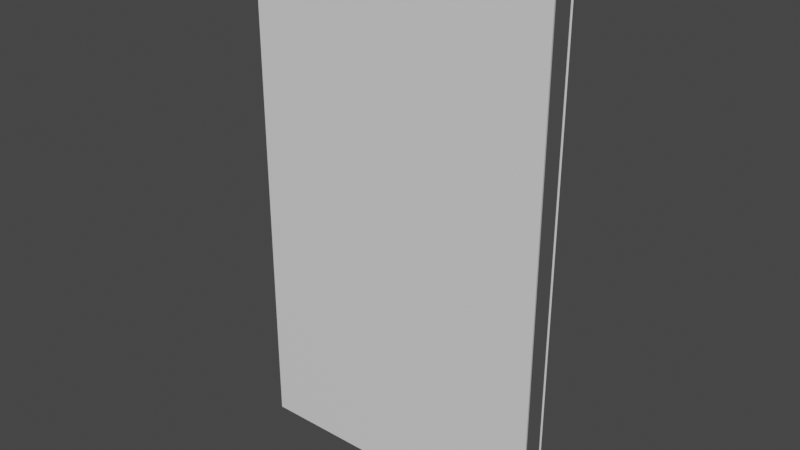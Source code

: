 # Source: Frame2.blend  (saved by Blender 2.90.8; exported with 4.5.12 LTS)
import bpy
from mathutils import Matrix  # noqa: F401  (used for matrix-valued properties, if any)

bpy.ops.wm.read_factory_settings(use_empty=True)
scene = bpy.context.scene
scene.name = 'Scene'

# ---- collections
col_collection = bpy.data.collections.new('Collection'); scene.collection.children.link(col_collection)

# ---- materials (node trees are filled in below, after node groups)
mat_material = bpy.data.materials.new('Material')
mat_material.alpha_threshold = 0.0
mat_material.use_transparent_shadow = False
mat_material.line_color = (0.0, 0.0, 0.0, 1.0)

# ---- material node trees
mat_material.use_nodes = True; mat_material.node_tree.nodes.clear()
_N = mat_material.node_tree.nodes; _L = mat_material.node_tree.links
n0 = _N.new('ShaderNodeOutputMaterial'); n0.name = 'Material Output'; n0.location = (300, 300)
n1 = _N.new('ShaderNodeBsdfPrincipled'); n1.name = 'Principled BSDF'; n1.location = (10, 300)
n1.distribution = 'GGX'
n1.subsurface_method = 'BURLEY'
n1.inputs[2].default_value = 0.4
n1.inputs[3].default_value = 1.45
n1.inputs[27].default_value = (0.0, 0.0, 0.0, 1.0)
n1.inputs[28].default_value = 1.0
_L.new(n1.outputs[0], n0.inputs[0])
n0.is_active_output = True

# ---- world
world_world = bpy.data.worlds.new('World'); scene.world = world_world
world_world.use_nodes = True; world_world.node_tree.nodes.clear()
_N = world_world.node_tree.nodes; _L = world_world.node_tree.links
n0 = _N.new('ShaderNodeOutputWorld'); n0.name = 'World Output'; n0.location = (300, 300)
n1 = _N.new('ShaderNodeBackground'); n1.name = 'Background'; n1.location = (10, 300)
n1.inputs[0].default_value = (0.05088, 0.05088, 0.05088, 1.0)
_L.new(n1.outputs[0], n0.inputs[0])
n0.is_active_output = True
world_world.color = (0.05088, 0.05088, 0.05088)
world_world.use_sun_shadow = False
world_world.sun_shadow_jitter_overblur = 0.0

# ---- meshes
me_cube = bpy.data.meshes.new('Cube')
me_cube.from_pydata([(0.9971, 0.9971, 1.712), (1.003, 1.096, 1.722), (0.9971, 0.9971, -1.712), (1.003, 1.096, -1.722), (0.9971, -0.9971, 1.712), (1.003, -1.208, 1.722), (0.9971, -0.9971, -1.712), (1.003, -1.208, -1.722), (-0.9971, 0.9971, 1.712), (-1.003, 1.096, 1.722), (-0.9971, 0.9971, -1.712), (-1.003, 1.096, -1.722), (-0.9971, -0.9971, 1.712), (-1.003, -1.208, 1.722), (-0.9971, -0.9971, -1.712), (-1.003, -1.208, -1.722), (0.995, 0.995, 1.717), (-0.995, 0.995, 1.717), (-0.995, -0.995, 1.717), (0.995, -0.995, 1.717), (0.995, -1.0, -1.708), (0.995, -1.0, 1.708), (-0.995, -1.0, 1.708), (-0.995, -1.0, -1.708), (-1.0, -0.995, -1.708), (-1.0, -0.995, 1.708), (-1.0, 0.995, 1.708), (-1.0, 0.995, -1.708), (-0.995, 0.995, -1.717), (0.995, 0.995, -1.717), (0.995, -0.995, -1.717), (-0.995, -0.995, -1.717), (1.0, 0.995, -1.708), (1.0, 0.995, 1.708), (1.0, -0.995, 1.708), (1.0, -0.995, -1.708), (-0.995, 1.0, -1.708), (-0.995, 1.0, 1.708), (0.995, 1.0, 1.708), (0.995, 1.0, -1.708)], [], [(16, 17, 8, 0), (17, 16, 1, 9), (17, 18, 12, 8), (18, 17, 9, 13), (18, 19, 4, 12), (19, 18, 13, 5), (19, 16, 0, 4), (16, 19, 5, 1), (20, 21, 4, 6), (21, 20, 7, 5), (21, 22, 12, 4), (22, 21, 5, 13), (22, 23, 14, 12), (23, 22, 13, 15), (23, 20, 6, 14), (20, 23, 15, 7), (24, 25, 12, 14), (25, 24, 15, 13), (25, 26, 8, 12), (26, 25, 13, 9), (26, 27, 10, 8), (27, 26, 9, 11), (27, 24, 14, 10), (24, 27, 11, 15), (28, 29, 2, 10), (29, 28, 11, 3), (29, 30, 6, 2), (30, 29, 3, 7), (30, 31, 14, 6), (31, 30, 7, 15), (31, 28, 10, 14), (28, 31, 15, 11), (32, 33, 0, 2), (33, 32, 3, 1), (33, 34, 4, 0), (34, 33, 1, 5), (34, 35, 6, 4), (35, 34, 5, 7), (35, 32, 2, 6), (32, 35, 7, 3), (36, 37, 8, 10), (37, 36, 11, 9), (37, 38, 0, 8), (38, 37, 9, 1), (38, 39, 2, 0), (39, 38, 1, 3), (39, 36, 10, 2), (36, 39, 3, 11), (13, 15, 7, 5)])
_uv = me_cube.uv_layers.new(name='UVMap')
_uv.uv.foreach_set('vector', [0.9546, 1.279, 0.0512, 1.279, 0.05024, 1.277, 0.9555, 1.277, 0.0512, 0.9691, 0.9546, 0.9691, 0.9581, 1.015, 0.04762, 1.015, 0.972, 1.279, 0.06862, 1.279, 0.06766, 1.277, 0.9729, 1.277, 0.0512, 0.06573, 0.0512, 0.9691, 0.04762, 1.015, 0.04762, -0.0309, 0.0512, 1.279, 0.9546, 1.279, 0.9555, 1.277, 0.05024, 1.277, 0.9546, 0.06573, 0.0512, 0.06573, 0.04762, -0.0309, 0.9581, -0.0309, 0.06862, 1.279, 0.972, 1.279, 0.9729, 1.277, 0.06766, 1.277, 0.9546, 0.9691, 0.9546, 0.06573, 0.9581, -0.0309, 0.9581, 1.015, 0.06635, -0.2753, 0.06635, 1.275, 0.06766, 1.277, 0.06766, -0.277, 0.06635, 1.275, 0.06635, -0.2753, -0.02802, -0.2815, -0.02802, 1.281, 0.9546, 1.275, 0.0512, 1.275, 0.05024, 1.277, 0.9555, 1.277, 0.0512, 0.06346, 0.9546, 0.06346, 0.9581, -0.0309, 0.04762, -0.0309, 0.06635, 1.275, 0.06635, -0.2753, 0.06766, -0.277, 0.06766, 1.277, 0.06635, -0.2753, 0.06635, 1.275, -0.02802, 1.281, -0.02802, -0.2815, 0.0512, -0.2753, 0.9546, -0.2753, 0.9555, -0.277, 0.05024, -0.277, 0.9546, 0.06346, 0.0512, 0.06346, 0.04762, -0.0309, 0.9581, -0.0309, 0.04893, -0.2753, 0.04893, 1.275, 0.05024, 1.277, 0.05024, -0.277, 0.06862, 1.275, 0.06862, -0.2753, -0.02802, -0.2815, -0.02802, 1.281, 0.06862, 1.275, 0.972, 1.275, 0.9729, 1.277, 0.06766, 1.277, 0.972, 1.275, 0.06862, 1.275, -0.02802, 1.281, 1.018, 1.281, 0.04893, 1.275, 0.04893, -0.2753, 0.05024, -0.277, 0.05024, 1.277, 0.972, -0.2753, 0.972, 1.275, 1.018, 1.281, 1.018, -0.2815, 0.972, -0.2753, 0.06862, -0.2753, 0.06766, -0.277, 0.9729, -0.277, 0.06862, -0.2753, 0.972, -0.2753, 1.018, -0.2815, -0.02802, -0.2815, 0.0512, -0.2792, 0.9546, -0.2792, 0.9555, -0.277, 0.05024, -0.277, 0.9546, 0.9691, 0.0512, 0.9691, 0.04762, 1.015, 0.9581, 1.015, 0.972, -0.2792, 0.06862, -0.2792, 0.06766, -0.277, 0.9729, -0.277, 0.9546, 0.06573, 0.9546, 0.9691, 0.9581, 1.015, 0.9581, -0.0309, 0.9546, -0.2792, 0.0512, -0.2792, 0.05024, -0.277, 0.9555, -0.277, 0.0512, 0.06573, 0.9546, 0.06573, 0.9581, -0.0309, 0.04762, -0.0309, 0.06862, -0.2792, 0.972, -0.2792, 0.9729, -0.277, 0.06766, -0.277, 0.0512, 0.9691, 0.0512, 0.06573, 0.04762, -0.0309, 0.04762, 1.015, 0.9568, -0.2753, 0.9568, 1.275, 0.9555, 1.277, 0.9555, -0.277, 0.972, 1.275, 0.972, -0.2753, 1.018, -0.2815, 1.018, 1.281, 0.972, 1.275, 0.06862, 1.275, 0.06766, 1.277, 0.9729, 1.277, 0.06862, 1.275, 0.972, 1.275, 1.018, 1.281, -0.02802, 1.281, 0.9568, 1.275, 0.9568, -0.2753, 0.9555, -0.277, 0.9555, 1.277, 0.06862, -0.2753, 0.06862, 1.275, -0.02802, 1.281, -0.02802, -0.2815, 0.06862, -0.2753, 0.972, -0.2753, 0.9729, -0.277, 0.06766, -0.277, 0.972, -0.2753, 0.06862, -0.2753, -0.02802, -0.2815, 1.018, -0.2815, 0.9742, -0.2753, 0.9742, 1.275, 0.9729, 1.277, 0.9729, -0.277, 0.9742, 1.275, 0.9742, -0.2753, 1.018, -0.2815, 1.018, 1.281, 0.0512, 1.275, 0.9546, 1.275, 0.9555, 1.277, 0.05024, 1.277, 0.9546, 0.9714, 0.0512, 0.9714, 0.04762, 1.015, 0.9581, 1.015, 0.9742, 1.275, 0.9742, -0.2753, 0.9729, -0.277, 0.9729, 1.277, 0.9742, -0.2753, 0.9742, 1.275, 1.018, 1.281, 1.018, -0.2815, 0.9546, -0.2753, 0.0512, -0.2753, 0.05024, -0.277, 0.9555, -0.277, 0.0512, 0.9714, 0.9546, 0.9714, 0.9581, 1.015, 0.04762, 1.015, 0.0004031, 0.9992, 0.0004031, 0.0007528, 1.0, 0.0007528, 1.0, 0.9992])
me_cube.materials.append(mat_material)
me_cube.use_remesh_preserve_volume = False
me_cube.use_remesh_preserve_attributes = False
me_cube.use_mirror_vertex_groups = False
me_cube.update()

# ---- objects
ob_cube = bpy.data.objects.new('Cube', me_cube)

# ---- transforms, parenting, visibility, modifiers, constraints
ob_cube.location = (0.0, 0.0, 0.0)
ob_cube.scale = (1.0, 0.07284, 1.0)
ob_cube.lock_rotations_4d = False
ob_cube.empty_display_type = 'ARROWS'
ob_cube.lineart.crease_threshold = 0.0

# ---- collection membership
col_collection.objects.link(ob_cube)

# ---- scene / render settings (as saved in the file)
scene.frame_start = 1; scene.frame_end = 250; scene.frame_set(1)
scene.render.engine = 'BLENDER_EEVEE_NEXT'
scene.cycles.use_denoising = False
scene.cycles.samples = 128
scene.cycles.sampling_pattern = 'TABULATED_SOBOL'
scene.cycles.use_adaptive_sampling = False
scene.cycles.use_light_tree = False
scene.view_settings.view_transform = 'Filmic'
bpy.context.view_layer.update()

# ---- added for rendering (the .blend has no active camera and no usable light): camera, sun
cam_auto = bpy.data.cameras.new('AutoCamera')
cam_auto.lens = 50.0
cam_auto.sensor_width = 36.0
cam_auto.clip_end = 1000.0
ob_auto_camera = bpy.data.objects.new('AutoCamera', cam_auto)
scene.collection.objects.link(ob_auto_camera)
ob_auto_camera.location = (3.68999, -4.43207, 2.95199)
ob_auto_camera.rotation_euler = (1.09748, -7.21219e-08, 0.694738)
scene.camera = ob_auto_camera
light_auto_sun = bpy.data.lights.new('AutoSun', 'SUN')
light_auto_sun.energy = 3.0
light_auto_sun.angle = 0.0523599
ob_auto_sun = bpy.data.objects.new('AutoSun', light_auto_sun)
scene.collection.objects.link(ob_auto_sun)
ob_auto_sun.rotation_euler = (0.872665, 0.174533, 0.523599)
bpy.context.view_layer.update()
